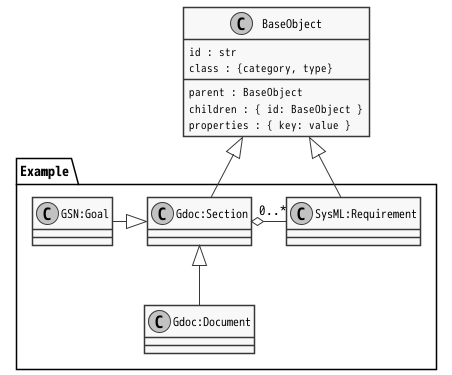

The diagram above was rendered by PlantUML. Its source (embedded in the PNG):
@startuml GdocObjectClasses

!include style.iuml

class BaseObject {
    id : str
    class : {category, type}
    __
    parent : BaseObject
    children : { id: BaseObject }
    properties : { key: value }
}

package Example {
    class "SysML:Requirement"
    class "Gdoc:Document"
    class "Gdoc:Section"
    class "GSN:Goal"
}

BaseObject <|-- "SysML:Requirement"
BaseObject <|-- "Gdoc:Section"

"GSN:Goal" -right-|> "Gdoc:Section"
"Gdoc:Section" o-right- "0..*" "SysML:Requirement"
"Gdoc:Section" <|-down- "Gdoc:Document"

@enduml